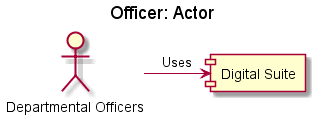

The diagram above was rendered by PlantUML. Its source (embedded in the PNG):
@startuml
title Officer: Actor
actor "Departmental Officers"  as P_OFFICER 

component "Digital Suite"  as S_DIGITAL_SUITE 

   P_OFFICER -right-> S_DIGITAL_SUITE : Uses


@enduml